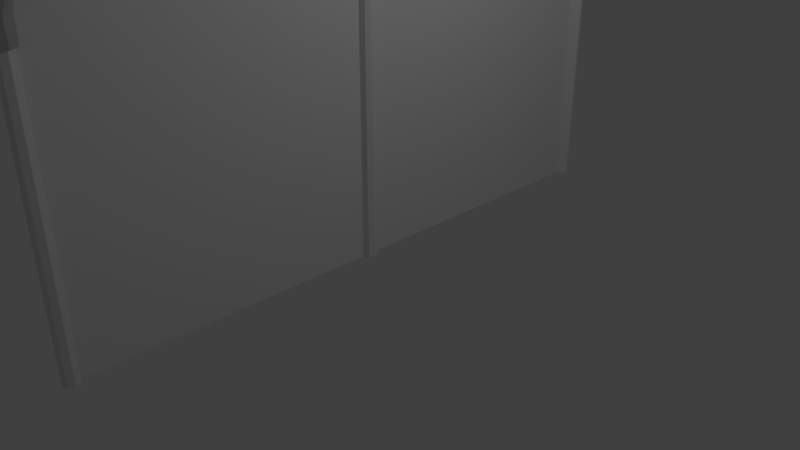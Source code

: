# Source: wallfence.blend  (saved by Blender 2.78.0; exported with 4.5.12 LTS)
import bpy
from mathutils import Matrix  # noqa: F401  (used for matrix-valued properties, if any)

bpy.ops.wm.read_factory_settings(use_empty=True)
scene = bpy.context.scene
scene.name = 'Scene'

# ---- collections
col_collection_1 = bpy.data.collections.new('Collection 1'); scene.collection.children.link(col_collection_1)

# ---- world
world_world = bpy.data.worlds.new('World'); scene.world = world_world
world_world.color = (0.05088, 0.05088, 0.05088)
world_world.use_sun_shadow = False
world_world.sun_shadow_jitter_overblur = 0.0
world_world.cycles.sampling_method = 'MANUAL'

# ---- cameras
cam_camera = bpy.data.cameras.new('Camera')
cam_camera.clip_end = 100.0
cam_camera.lens = 35.0
cam_camera.sensor_width = 32.0
cam_camera.sensor_height = 18.0
cam_camera.ortho_scale = 7.314
cam_camera.dof.focus_distance = 0.0
cam_camera.dof.aperture_fstop = 128.0

# ---- lights
light_lamp = bpy.data.lights.new('Lamp', 'POINT')
light_lamp.transmission_factor = 0.0
light_lamp.cutoff_distance = 30.0
light_lamp.energy = 100.0
light_lamp.shadow_buffer_clip_start = 1.001
light_lamp.shadow_soft_size = 0.1
light_lamp.shadow_maximum_resolution = 0.006
light_lamp.use_absolute_resolution = True

# ---- meshes
me_cylinder_008 = bpy.data.meshes.new('Cylinder.008')
me_cylinder_008.from_pydata([(0.0, 0.1, -2.0), (0.0, 0.1, 2.0), (0.07071, 0.07071, -2.0), (0.07071, 0.07071, 2.0), (0.1, -4.371e-09, -2.0), (0.1, -4.371e-09, 2.0), (0.07071, -0.07071, -2.0), (0.07071, -0.07071, 2.0), (-8.742e-09, -0.1, -2.0), (-8.742e-09, -0.1, 2.0), (-0.07071, -0.07071, -2.0), (-0.07071, -0.07071, 2.0), (-0.1, 1.192e-09, -2.0), (-0.1, 1.192e-09, 2.0), (-0.07071, 0.07071, -2.0), (-0.07071, 0.07071, 2.0)], [], [(0, 1, 3, 2), (2, 3, 5, 4), (4, 5, 7, 6), (6, 7, 9, 8), (8, 9, 11, 10), (10, 11, 13, 12), (3, 1, 15, 13, 11, 9, 7, 5), (12, 13, 15, 14), (14, 15, 1, 0), (0, 2, 4, 6, 8, 10, 12, 14)])
me_cylinder_008.use_remesh_preserve_volume = False
me_cylinder_008.use_remesh_preserve_attributes = False
me_cylinder_008.use_mirror_vertex_groups = False
me_cylinder_008.update()
me_cylinder_007 = bpy.data.meshes.new('Cylinder.007')
me_cylinder_007.from_pydata([(2.304e-10, 0.1746, 0.7738), (2.304e-10, 0.6295, 0.7738), (0.08424, 0.1746, 0.5202), (0.08424, 0.6295, 0.5202), (0.1191, 0.1746, -0.09183), (0.1191, 0.6295, -0.09183), (0.08424, 0.1746, -0.7039), (0.08424, 0.6295, -0.7039), (-1.018e-08, 0.1746, -0.9574), (-1.018e-08, 0.6295, -0.9574), (-0.08424, 0.1746, -0.7039), (-0.08424, 0.6295, -0.7039), (-0.1194, 0.1718, -0.07119), (-0.1191, 0.6295, -0.09183), (-0.08424, 0.1746, 0.5202), (-0.08424, 0.6295, 0.5202), (-5.354e-24, 0.1464, -2.927), (6.005e-26, 0.1464, 2.927), (0.1035, 0.1035, -2.927), (0.1035, 0.1035, 2.927), (0.1464, -6.398e-09, -2.927), (0.1464, -6.398e-09, 2.927), (0.1035, -0.1035, -2.927), (0.1035, -0.1035, 2.927), (-1.28e-08, -0.1464, -2.927), (-1.28e-08, -0.1464, 2.927), (-0.1035, -0.1035, -2.927), (-0.1035, -0.1035, 2.927), (-0.1464, 1.746e-09, -2.927), (-0.1464, 1.745e-09, 2.927), (-0.1035, 0.1035, -2.927), (-0.1035, 0.1035, 2.927), (0.0, 0.1464, -0.8885), (0.0, 0.1464, 0.8885), (0.1035, 0.1035, 0.8885), (0.1035, 0.1035, -0.8885), (0.1464, -6.398e-09, 0.0), (-0.1464, 1.746e-09, 0.0), (-0.1035, 0.1035, 0.8885), (-0.1035, 0.1035, -0.8885)], [], [(0, 1, 3, 2), (2, 3, 5, 4), (4, 5, 7, 6), (6, 7, 9, 8), (8, 9, 11, 10), (10, 11, 13, 12), (3, 1, 15, 13, 11, 9, 7, 5), (12, 13, 15, 14), (14, 15, 1, 0), (4, 36, 35, 6), (33, 17, 19, 34), (34, 19, 21, 36), (23, 22, 20, 36, 21), (0, 33, 34, 2), (19, 17, 31, 29, 27, 25, 23, 21), (37, 29, 31, 38), (38, 31, 17, 33), (16, 18, 20, 22, 24, 26, 28, 30), (30, 39, 32, 16), (8, 32, 39, 10), (28, 37, 39, 30), (6, 35, 32, 8), (10, 39, 37, 12), (24, 25, 27, 26), (22, 23, 25, 24), (26, 27, 29, 37, 28), (18, 35, 36, 20), (2, 34, 36, 4), (16, 32, 35, 18), (12, 37, 38, 14), (14, 38, 33, 0)])
me_cylinder_007.use_remesh_preserve_volume = False
me_cylinder_007.use_remesh_preserve_attributes = False
me_cylinder_007.use_mirror_vertex_groups = False
me_cylinder_007.update()
me_cylinder_006 = bpy.data.meshes.new('Cylinder.006')
me_cylinder_006.from_pydata([(7.451e-09, 0.5716, 0.8118), (-1.694e-11, 0.1376, 3.241), (0.09728, 0.5716, 0.5548), (0.09728, 0.09728, 3.241), (0.1376, 0.5716, -0.0656), (0.1376, -9.895e-09, 3.241), (0.09728, 0.5716, -0.686), (0.09728, -0.09728, 3.241), (-3.1e-16, 0.5716, -0.943), (-1.202e-08, -0.1376, 3.241), (-0.09728, 0.5716, -0.686), (-0.09728, -0.09728, 3.241), (-0.1376, 0.5716, -0.0656), (-0.1376, -2.625e-09, 3.241), (-0.09728, 0.5716, 0.5548), (-0.09728, 0.09728, 3.241), (7.451e-09, 0.4324, 0.821), (7.451e-09, 0.2938, 0.821), (7.451e-09, 0.1923, 0.9519), (-4.676e-11, 0.139, 1.469), (-1.134e-10, 0.139, 2.353), (0.09831, 0.09831, 2.353), (0.09831, 0.09831, 1.469), (0.09831, 0.1636, 0.7682), (0.09831, 0.2938, 0.5613), (0.09831, 0.4324, 0.5613), (0.139, -9.962e-09, 2.353), (0.139, -1.009e-08, 1.469), (0.139, 0.09404, 0.3249), (0.139, 0.2938, -0.0656), (0.139, 0.4324, -0.0656), (0.09831, -0.09831, 2.353), (0.09831, -0.09831, 1.469), (0.09831, 0.02453, -0.1184), (0.09831, 0.2938, -0.6926), (0.09831, 0.4324, -0.6926), (-1.21e-08, -0.139, 2.353), (-1.21e-08, -0.139, 1.469), (-7.451e-09, -0.004266, -0.302), (-7.451e-09, 0.2938, -0.9522), (-7.451e-09, 0.4324, -0.9522), (-0.09831, -0.09831, 2.353), (-0.09831, -0.09831, 1.469), (-0.09831, 0.02453, -0.1184), (-0.09831, 0.2938, -0.6926), (-0.09831, 0.4324, -0.6926), (-0.139, -2.588e-09, 2.353), (-0.139, -2.521e-09, 1.469), (-0.139, 0.09404, 0.3249), (-0.139, 0.2938, -0.0656), (-0.139, 0.4324, -0.0656), (-0.09831, 0.09831, 2.353), (-0.09831, 0.09831, 1.469), (-0.09831, 0.1636, 0.7682), (-0.09831, 0.2938, 0.5613), (-0.09831, 0.4324, 0.5613)], [], [(20, 1, 3, 21), (21, 3, 5, 26), (26, 5, 7, 31), (31, 7, 9, 36), (36, 9, 11, 41), (41, 11, 13, 46), (3, 1, 15, 13, 11, 9, 7, 5), (46, 13, 15, 51), (51, 15, 1, 20), (0, 2, 4, 6, 8, 10, 12, 14), (14, 55, 16, 0), (55, 54, 17, 16), (54, 53, 18, 17), (53, 52, 19, 18), (52, 51, 20, 19), (12, 50, 55, 14), (50, 49, 54, 55), (49, 48, 53, 54), (48, 47, 52, 53), (47, 46, 51, 52), (10, 45, 50, 12), (45, 44, 49, 50), (44, 43, 48, 49), (43, 42, 47, 48), (42, 41, 46, 47), (8, 40, 45, 10), (40, 39, 44, 45), (39, 38, 43, 44), (38, 37, 42, 43), (37, 36, 41, 42), (6, 35, 40, 8), (35, 34, 39, 40), (34, 33, 38, 39), (33, 32, 37, 38), (32, 31, 36, 37), (4, 30, 35, 6), (30, 29, 34, 35), (29, 28, 33, 34), (28, 27, 32, 33), (27, 26, 31, 32), (2, 25, 30, 4), (25, 24, 29, 30), (24, 23, 28, 29), (23, 22, 27, 28), (22, 21, 26, 27), (0, 16, 25, 2), (16, 17, 24, 25), (17, 18, 23, 24), (18, 19, 22, 23), (19, 20, 21, 22)])
me_cylinder_006.use_remesh_preserve_volume = False
me_cylinder_006.use_remesh_preserve_attributes = False
me_cylinder_006.use_mirror_vertex_groups = False
me_cylinder_006.update()
me_cylinder_005 = bpy.data.meshes.new('Cylinder.005')
me_cylinder_005.from_pydata([(7.451e-09, 0.5716, 0.8118), (-1.694e-11, 0.1376, 3.241), (0.09728, 0.5716, 0.5548), (0.09728, 0.09728, 3.241), (0.1376, 0.5716, -0.0656), (0.1376, -9.895e-09, 3.241), (0.09728, 0.5716, -0.686), (0.09728, -0.09728, 3.241), (-3.1e-16, 0.5716, -0.943), (-1.202e-08, -0.1376, 3.241), (-0.09728, 0.5716, -0.686), (-0.09728, -0.09728, 3.241), (-0.1376, 0.5716, -0.0656), (-0.1376, -2.625e-09, 3.241), (-0.09728, 0.5716, 0.5548), (-0.09728, 0.09728, 3.241), (7.451e-09, 0.4324, 0.821), (7.451e-09, 0.2938, 0.821), (7.451e-09, 0.1923, 0.9519), (-4.676e-11, 0.139, 1.469), (-1.134e-10, 0.139, 2.353), (0.09831, 0.09831, 2.353), (0.09831, 0.09831, 1.469), (0.09831, 0.1636, 0.7682), (0.09831, 0.2938, 0.5613), (0.09831, 0.4324, 0.5613), (0.139, -9.962e-09, 2.353), (0.139, -1.009e-08, 1.469), (0.139, 0.09404, 0.3249), (0.139, 0.2938, -0.0656), (0.139, 0.4324, -0.0656), (0.09831, -0.09831, 2.353), (0.09831, -0.09831, 1.469), (0.09831, 0.02453, -0.1184), (0.09831, 0.2938, -0.6926), (0.09831, 0.4324, -0.6926), (-1.21e-08, -0.139, 2.353), (-1.21e-08, -0.139, 1.469), (-7.451e-09, -0.004266, -0.302), (-7.451e-09, 0.2938, -0.9522), (-7.451e-09, 0.4324, -0.9522), (-0.09831, -0.09831, 2.353), (-0.09831, -0.09831, 1.469), (-0.09831, 0.02453, -0.1184), (-0.09831, 0.2938, -0.6926), (-0.09831, 0.4324, -0.6926), (-0.139, -2.588e-09, 2.353), (-0.139, -2.521e-09, 1.469), (-0.139, 0.09404, 0.3249), (-0.139, 0.2938, -0.0656), (-0.139, 0.4324, -0.0656), (-0.09831, 0.09831, 2.353), (-0.09831, 0.09831, 1.469), (-0.09831, 0.1636, 0.7682), (-0.09831, 0.2938, 0.5613), (-0.09831, 0.4324, 0.5613)], [], [(20, 1, 3, 21), (21, 3, 5, 26), (26, 5, 7, 31), (31, 7, 9, 36), (36, 9, 11, 41), (41, 11, 13, 46), (3, 1, 15, 13, 11, 9, 7, 5), (46, 13, 15, 51), (51, 15, 1, 20), (0, 2, 4, 6, 8, 10, 12, 14), (14, 55, 16, 0), (55, 54, 17, 16), (54, 53, 18, 17), (53, 52, 19, 18), (52, 51, 20, 19), (12, 50, 55, 14), (50, 49, 54, 55), (49, 48, 53, 54), (48, 47, 52, 53), (47, 46, 51, 52), (10, 45, 50, 12), (45, 44, 49, 50), (44, 43, 48, 49), (43, 42, 47, 48), (42, 41, 46, 47), (8, 40, 45, 10), (40, 39, 44, 45), (39, 38, 43, 44), (38, 37, 42, 43), (37, 36, 41, 42), (6, 35, 40, 8), (35, 34, 39, 40), (34, 33, 38, 39), (33, 32, 37, 38), (32, 31, 36, 37), (4, 30, 35, 6), (30, 29, 34, 35), (29, 28, 33, 34), (28, 27, 32, 33), (27, 26, 31, 32), (2, 25, 30, 4), (25, 24, 29, 30), (24, 23, 28, 29), (23, 22, 27, 28), (22, 21, 26, 27), (0, 16, 25, 2), (16, 17, 24, 25), (17, 18, 23, 24), (18, 19, 22, 23), (19, 20, 21, 22)])
me_cylinder_005.use_remesh_preserve_volume = False
me_cylinder_005.use_remesh_preserve_attributes = False
me_cylinder_005.use_mirror_vertex_groups = False
me_cylinder_005.update()
me_cylinder_004 = bpy.data.meshes.new('Cylinder.004')
me_cylinder_004.from_pydata([(7.451e-09, 0.5716, 0.8118), (-1.694e-11, 0.1376, 3.241), (0.09728, 0.5716, 0.5548), (0.09728, 0.09728, 3.241), (0.1376, 0.5716, -0.0656), (0.1376, -9.895e-09, 3.241), (0.09728, 0.5716, -0.686), (0.09728, -0.09728, 3.241), (-3.1e-16, 0.5716, -0.943), (-1.202e-08, -0.1376, 3.241), (-0.09728, 0.5716, -0.686), (-0.09728, -0.09728, 3.241), (-0.1376, 0.5716, -0.0656), (-0.1376, -2.625e-09, 3.241), (-0.09728, 0.5716, 0.5548), (-0.09728, 0.09728, 3.241), (7.451e-09, 0.4324, 0.821), (7.451e-09, 0.2938, 0.821), (7.451e-09, 0.1923, 0.9519), (-4.676e-11, 0.139, 1.469), (-1.134e-10, 0.139, 2.353), (0.09831, 0.09831, 2.353), (0.09831, 0.09831, 1.469), (0.09831, 0.1636, 0.7682), (0.09831, 0.2938, 0.5613), (0.09831, 0.4324, 0.5613), (0.139, -9.962e-09, 2.353), (0.139, -1.009e-08, 1.469), (0.139, 0.09404, 0.3249), (0.139, 0.2938, -0.0656), (0.139, 0.4324, -0.0656), (0.09831, -0.09831, 2.353), (0.09831, -0.09831, 1.469), (0.09831, 0.02453, -0.1184), (0.09831, 0.2938, -0.6926), (0.09831, 0.4324, -0.6926), (-1.21e-08, -0.139, 2.353), (-1.21e-08, -0.139, 1.469), (-7.451e-09, -0.004266, -0.302), (-7.451e-09, 0.2938, -0.9522), (-7.451e-09, 0.4324, -0.9522), (-0.09831, -0.09831, 2.353), (-0.09831, -0.09831, 1.469), (-0.09831, 0.02453, -0.1184), (-0.09831, 0.2938, -0.6926), (-0.09831, 0.4324, -0.6926), (-0.139, -2.588e-09, 2.353), (-0.139, -2.521e-09, 1.469), (-0.139, 0.09404, 0.3249), (-0.139, 0.2938, -0.0656), (-0.139, 0.4324, -0.0656), (-0.09831, 0.09831, 2.353), (-0.09831, 0.09831, 1.469), (-0.09831, 0.1636, 0.7682), (-0.09831, 0.2938, 0.5613), (-0.09831, 0.4324, 0.5613)], [], [(20, 1, 3, 21), (21, 3, 5, 26), (26, 5, 7, 31), (31, 7, 9, 36), (36, 9, 11, 41), (41, 11, 13, 46), (3, 1, 15, 13, 11, 9, 7, 5), (46, 13, 15, 51), (51, 15, 1, 20), (0, 2, 4, 6, 8, 10, 12, 14), (14, 55, 16, 0), (55, 54, 17, 16), (54, 53, 18, 17), (53, 52, 19, 18), (52, 51, 20, 19), (12, 50, 55, 14), (50, 49, 54, 55), (49, 48, 53, 54), (48, 47, 52, 53), (47, 46, 51, 52), (10, 45, 50, 12), (45, 44, 49, 50), (44, 43, 48, 49), (43, 42, 47, 48), (42, 41, 46, 47), (8, 40, 45, 10), (40, 39, 44, 45), (39, 38, 43, 44), (38, 37, 42, 43), (37, 36, 41, 42), (6, 35, 40, 8), (35, 34, 39, 40), (34, 33, 38, 39), (33, 32, 37, 38), (32, 31, 36, 37), (4, 30, 35, 6), (30, 29, 34, 35), (29, 28, 33, 34), (28, 27, 32, 33), (27, 26, 31, 32), (2, 25, 30, 4), (25, 24, 29, 30), (24, 23, 28, 29), (23, 22, 27, 28), (22, 21, 26, 27), (0, 16, 25, 2), (16, 17, 24, 25), (17, 18, 23, 24), (18, 19, 22, 23), (19, 20, 21, 22)])
me_cylinder_004.use_remesh_preserve_volume = False
me_cylinder_004.use_remesh_preserve_attributes = False
me_cylinder_004.use_mirror_vertex_groups = False
me_cylinder_004.update()
me_cylinder_003 = bpy.data.meshes.new('Cylinder.003')
me_cylinder_003.from_pydata([(0.0, 0.1, -2.0), (0.0, 0.1, 2.0), (0.07071, 0.07071, -2.0), (0.07071, 0.07071, 2.0), (0.1, -4.371e-09, -2.0), (0.1, -4.371e-09, 2.0), (0.07071, -0.07071, -2.0), (0.07071, -0.07071, 2.0), (-8.742e-09, -0.1, -2.0), (-8.742e-09, -0.1, 2.0), (-0.07071, -0.07071, -2.0), (-0.07071, -0.07071, 2.0), (-0.1, 1.192e-09, -2.0), (-0.1, 1.192e-09, 2.0), (-0.07071, 0.07071, -2.0), (-0.07071, 0.07071, 2.0)], [], [(0, 1, 3, 2), (2, 3, 5, 4), (4, 5, 7, 6), (6, 7, 9, 8), (8, 9, 11, 10), (10, 11, 13, 12), (3, 1, 15, 13, 11, 9, 7, 5), (12, 13, 15, 14), (14, 15, 1, 0), (0, 2, 4, 6, 8, 10, 12, 14)])
me_cylinder_003.use_remesh_preserve_volume = False
me_cylinder_003.use_remesh_preserve_attributes = False
me_cylinder_003.use_mirror_vertex_groups = False
me_cylinder_003.update()
me_cylinder_002 = bpy.data.meshes.new('Cylinder.002')
me_cylinder_002.from_pydata([(0.0, 0.1, -2.0), (0.0, 0.1, 2.0), (0.07071, 0.07071, -2.0), (0.07071, 0.07071, 2.0), (0.1, -4.371e-09, -2.0), (0.1, -4.371e-09, 2.0), (0.07071, -0.07071, -2.0), (0.07071, -0.07071, 2.0), (-8.742e-09, -0.1, -2.0), (-8.742e-09, -0.1, 2.0), (-0.07071, -0.07071, -2.0), (-0.07071, -0.07071, 2.0), (-0.1, 1.192e-09, -2.0), (-0.1, 1.192e-09, 2.0), (-0.07071, 0.07071, -2.0), (-0.07071, 0.07071, 2.0)], [], [(0, 1, 3, 2), (2, 3, 5, 4), (4, 5, 7, 6), (6, 7, 9, 8), (8, 9, 11, 10), (10, 11, 13, 12), (3, 1, 15, 13, 11, 9, 7, 5), (12, 13, 15, 14), (14, 15, 1, 0), (0, 2, 4, 6, 8, 10, 12, 14)])
me_cylinder_002.use_remesh_preserve_volume = False
me_cylinder_002.use_remesh_preserve_attributes = False
me_cylinder_002.use_mirror_vertex_groups = False
me_cylinder_002.update()
me_cylinder_001 = bpy.data.meshes.new('Cylinder.001')
me_cylinder_001.from_pydata([(0.0, 0.1, -2.0), (0.0, 0.1, 2.0), (0.07071, 0.07071, -2.0), (0.07071, 0.07071, 2.0), (0.1, -4.371e-09, -2.0), (0.1, -4.371e-09, 2.0), (0.07071, -0.07071, -2.0), (0.07071, -0.07071, 2.0), (-8.742e-09, -0.1, -2.0), (-8.742e-09, -0.1, 2.0), (-0.07071, -0.07071, -2.0), (-0.07071, -0.07071, 2.0), (-0.1, 1.192e-09, -2.0), (-0.1, 1.192e-09, 2.0), (-0.07071, 0.07071, -2.0), (-0.07071, 0.07071, 2.0)], [], [(0, 1, 3, 2), (2, 3, 5, 4), (4, 5, 7, 6), (6, 7, 9, 8), (8, 9, 11, 10), (10, 11, 13, 12), (3, 1, 15, 13, 11, 9, 7, 5), (12, 13, 15, 14), (14, 15, 1, 0), (0, 2, 4, 6, 8, 10, 12, 14)])
me_cylinder_001.use_remesh_preserve_volume = False
me_cylinder_001.use_remesh_preserve_attributes = False
me_cylinder_001.use_mirror_vertex_groups = False
me_cylinder_001.update()
me_cylinder = bpy.data.meshes.new('Cylinder')
me_cylinder.from_pydata([(0.0, 0.1, -2.0), (0.0, 0.1, 2.0), (0.07071, 0.07071, -2.0), (0.07071, 0.07071, 2.0), (0.1, -4.371e-09, -2.0), (0.1, -4.371e-09, 2.0), (0.07071, -0.07071, -2.0), (0.07071, -0.07071, 2.0), (-8.742e-09, -0.1, -2.0), (-8.742e-09, -0.1, 2.0), (-0.07071, -0.07071, -2.0), (-0.07071, -0.07071, 2.0), (-0.1, 1.192e-09, -2.0), (-0.1, 1.192e-09, 2.0), (-0.07071, 0.07071, -2.0), (-0.07071, 0.07071, 2.0)], [], [(0, 1, 3, 2), (2, 3, 5, 4), (4, 5, 7, 6), (6, 7, 9, 8), (8, 9, 11, 10), (10, 11, 13, 12), (3, 1, 15, 13, 11, 9, 7, 5), (12, 13, 15, 14), (14, 15, 1, 0), (0, 2, 4, 6, 8, 10, 12, 14)])
me_cylinder.use_remesh_preserve_volume = False
me_cylinder.use_remesh_preserve_attributes = False
me_cylinder.use_mirror_vertex_groups = False
me_cylinder.update()
me_plane = bpy.data.meshes.new('Plane')
me_plane.from_pydata([(-2.0, -2.0, 0.0), (2.0, -2.0, 0.0), (-2.0, 2.0, 0.0), (2.0, 2.0, 0.0)], [], [(0, 1, 3, 2)])
_uv = me_plane.uv_layers.new(name='UVMap')
_uv.uv.foreach_set('vector', [1.0, 0.0, 1.0, 1.0, 0.0, 1.0, 0.0, 0.0])
me_plane.use_remesh_preserve_volume = False
me_plane.use_remesh_preserve_attributes = False
me_plane.use_mirror_vertex_groups = False
me_plane.update()

# ---- objects
ob_cylinder_008 = bpy.data.objects.new('Cylinder.008', me_cylinder_008)
ob_cylinder_007 = bpy.data.objects.new('Cylinder.007', me_cylinder_007)
ob_cylinder_006 = bpy.data.objects.new('Cylinder.006', me_cylinder_006)
ob_cylinder_005 = bpy.data.objects.new('Cylinder.005', me_cylinder_005)
ob_cylinder_004 = bpy.data.objects.new('Cylinder.004', me_cylinder_004)
ob_cylinder_003 = bpy.data.objects.new('Cylinder.003', me_cylinder_003)
ob_cylinder_002 = bpy.data.objects.new('Cylinder.002', me_cylinder_002)
ob_cylinder_001 = bpy.data.objects.new('Cylinder.001', me_cylinder_001)
ob_cylinder = bpy.data.objects.new('Cylinder', me_cylinder)
ob_plane = bpy.data.objects.new('Plane', me_plane)
ob_lamp = bpy.data.objects.new('Lamp', light_lamp)
ob_camera = bpy.data.objects.new('Camera', cam_camera)

# ---- transforms, parenting, visibility, modifiers, constraints
ob_cylinder_008.location = (0.0, 0.006319, 44.0)
ob_cylinder_008.lineart.crease_threshold = 0.0
ob_cylinder_007.location = (0.0, 0.01896, 4.0)
ob_cylinder_007.rotation_euler = (-1.571, -2.22e-16, 2.22e-16)
ob_cylinder_007.scale = (1.0, 1.0, 0.1376)
ob_cylinder_007.lineart.crease_threshold = 0.0
ob_cylinder_006.location = (0.0, 4.018, 4.0)
ob_cylinder_006.rotation_euler = (-1.571, -2.22e-16, 2.22e-16)
ob_cylinder_006.scale = (1.0, 1.0, -0.1568)
ob_cylinder_006.lineart.crease_threshold = 0.0
ob_cylinder_005.location = (0.0, -3.982, 4.0)
ob_cylinder_005.rotation_euler = (-1.571, -2.22e-16, 2.22e-16)
ob_cylinder_005.scale = (1.0, 1.0, 0.1568)
ob_cylinder_005.lineart.crease_threshold = 0.0
ob_cylinder_004.location = (0.0, -3.982, 4.0)
ob_cylinder_004.rotation_euler = (-1.571, -2.22e-16, 2.22e-16)
ob_cylinder_004.scale = (1.0, 1.0, 0.1568)
ob_cylinder_004.lineart.crease_threshold = 0.0
ob_cylinder_003.location = (0.0, 0.01896, 4.0)
ob_cylinder_003.rotation_euler = (-1.571, -2.22e-16, 2.22e-16)
ob_cylinder_003.scale = (1.0, 1.0, 2.0)
ob_cylinder_003.lineart.crease_threshold = 0.0
ob_cylinder_002.location = (0.0, -3.994, 2.0)
ob_cylinder_002.lineart.crease_threshold = 0.0
ob_cylinder_001.location = (0.0, 4.006, 2.0)
ob_cylinder_001.lineart.crease_threshold = 0.0
ob_cylinder.location = (0.0, 0.006319, 2.0)
ob_cylinder.lineart.crease_threshold = 0.0
ob_plane.location = (0.0, 0.0, 2.0)
ob_plane.rotation_euler = (1.571, 0.0, 1.571)
ob_plane.scale = (2.0, 1.0, 1.0)
ob_plane.lineart.crease_threshold = 0.0
ob_lamp.location = (4.076, 1.005, 5.904)
ob_lamp.rotation_euler = (0.6503, 0.05522, 1.866)
ob_lamp.lock_rotations_4d = False
ob_lamp.empty_display_type = 'ARROWS'
ob_lamp.color = (0.0, 0.0, 0.0, 0.0)
ob_lamp.lineart.crease_threshold = 0.0
ob_camera.location = (7.481, -6.508, 5.344)
ob_camera.rotation_euler = (1.109, 0.0, 0.8149)
ob_camera.lock_rotations_4d = False
ob_camera.empty_display_type = 'ARROWS'
ob_camera.color = (0.0, 0.0, 0.0, 0.0)
ob_camera.display_type = 'WIRE'
ob_camera.lineart.crease_threshold = 0.0

# ---- collection membership
col_collection_1.objects.link(ob_cylinder_008)
col_collection_1.objects.link(ob_cylinder_007)
col_collection_1.objects.link(ob_cylinder_006)
col_collection_1.objects.link(ob_cylinder_005)
col_collection_1.objects.link(ob_cylinder_004)
col_collection_1.objects.link(ob_cylinder_003)
col_collection_1.objects.link(ob_cylinder_002)
col_collection_1.objects.link(ob_cylinder_001)
col_collection_1.objects.link(ob_cylinder)
col_collection_1.objects.link(ob_plane)
col_collection_1.objects.link(ob_lamp)
col_collection_1.objects.link(ob_camera)

# ---- scene / render settings (as saved in the file)
scene.camera = ob_camera
scene.frame_start = 1; scene.frame_end = 250; scene.frame_set(1)
scene.render.engine = 'BLENDER_EEVEE_NEXT'
scene.render.resolution_percentage = 50
scene.render.dither_intensity = 0.0
scene.cycles.use_denoising = False
scene.cycles.samples = 128
scene.cycles.sampling_pattern = 'TABULATED_SOBOL'
scene.cycles.light_sampling_threshold = 0.0
scene.cycles.use_adaptive_sampling = False
scene.cycles.use_light_tree = False
scene.cycles.blur_glossy = 0.0
scene.cycles.sample_clamp_indirect = 0.0
scene.view_settings.view_transform = 'Standard'
bpy.context.view_layer.update()
